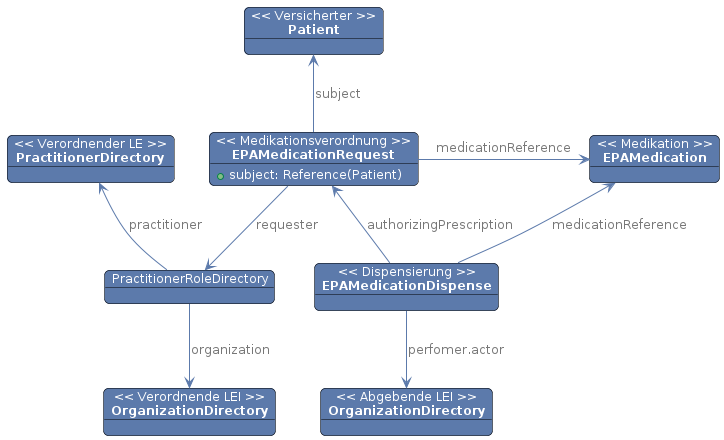

The diagram above was rendered by PlantUML. Its source (embedded in the PNG):
@startuml medication.fhir.model
skinparam fixCircleLabelOverlapping false 
skinparam roundcorner 10
skinparam object {
    BackgroundColor #5c7aab
    BorderColor Black
    ArrowColor #5c7aab
    FontSize 12
    FontColor White
    NoteBackgroundColor #3483eb
    ArrowFontColor #777777
}


object "<< Versicherter >>\n**Patient**" as Patient {
}
object "<< Verordnender LE >>\n**PractitionerDirectory**" as PrescribingPractitioner
object "<< Verordnende LEI >>\n**OrganizationDirectory**" as PrescribingOrganization
object "<< Abgebende LEI >>\n**OrganizationDirectory**" as DispenserOrganization
object "PractitionerRoleDirectory" as PractionerRole

object "<< Medikation >>\n**EPAMedication**" as Medication
object "<< Medikationsverordnung >>\n**EPAMedicationRequest**" as MedicationRequest {
    + subject: Reference(Patient)
}

object "<< Dispensierung >>\n**EPAMedicationDispense**" as MedicationDispense {
}


MedicationRequest -u->  Patient : subject
MedicationRequest -r-> Medication : medicationReference
MedicationRequest -d-> PractionerRole : requester

PractionerRole -u-> PrescribingPractitioner : practitioner
PractionerRole -d-> PrescribingOrganization : organization

MedicationDispense -u-> Medication : medicationReference
MedicationDispense -l-> MedicationRequest : authorizingPrescription
MedicationDispense -d-> DispenserOrganization : perfomer.actor

@enduml